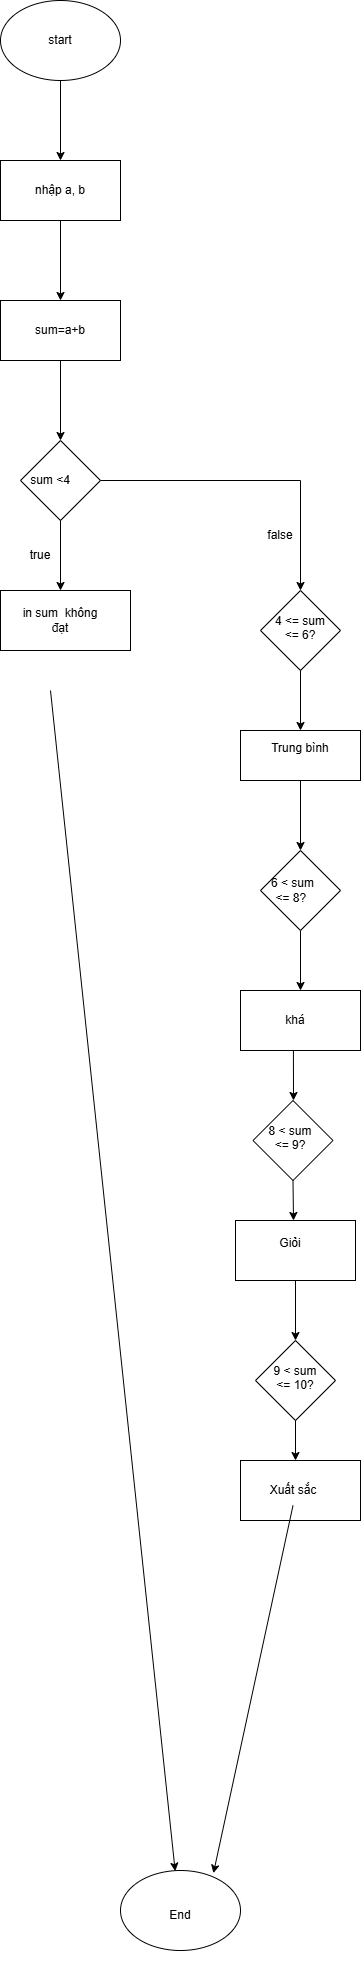

The diagram above was exported from draw.io. Its source (the exported page's mxGraphModel, read from the mxfile embedded in the PNG):
<mxGraphModel dx="3000" dy="870" grid="1" gridSize="10" guides="1" tooltips="1" connect="1" arrows="1" fold="1" page="1" pageScale="1" pageWidth="850" pageHeight="1100" math="0" shadow="0">
  <root>
    <mxCell id="0" />
    <mxCell id="1" parent="0" />
    <mxCell id="6_lqmZgoGY3znWj1gfwB-3" value="start" style="ellipse;whiteSpace=wrap;html=1;" vertex="1" parent="1">
      <mxGeometry x="-740" y="30" width="120" height="80" as="geometry" />
    </mxCell>
    <mxCell id="6_lqmZgoGY3znWj1gfwB-4" value="" style="endArrow=classic;html=1;rounded=0;exitX=0.5;exitY=1;exitDx=0;exitDy=0;" edge="1" parent="1" source="6_lqmZgoGY3znWj1gfwB-3">
      <mxGeometry width="50" height="50" relative="1" as="geometry">
        <mxPoint x="-560" y="220" as="sourcePoint" />
        <mxPoint x="-680" y="190" as="targetPoint" />
      </mxGeometry>
    </mxCell>
    <mxCell id="6_lqmZgoGY3znWj1gfwB-7" value="" style="endArrow=classic;html=1;rounded=0;exitX=0.5;exitY=1;exitDx=0;exitDy=0;" edge="1" parent="1" source="6_lqmZgoGY3znWj1gfwB-37">
      <mxGeometry width="50" height="50" relative="1" as="geometry">
        <mxPoint x="-590" y="250" as="sourcePoint" />
        <mxPoint x="-680" y="330" as="targetPoint" />
      </mxGeometry>
    </mxCell>
    <mxCell id="6_lqmZgoGY3znWj1gfwB-37" value="" style="rounded=0;whiteSpace=wrap;html=1;" vertex="1" parent="1">
      <mxGeometry x="-740" y="190" width="120" height="60" as="geometry" />
    </mxCell>
    <mxCell id="6_lqmZgoGY3znWj1gfwB-44" value="nhập a, b" style="text;html=1;align=center;verticalAlign=middle;whiteSpace=wrap;rounded=0;" vertex="1" parent="1">
      <mxGeometry x="-710" y="205" width="60" height="30" as="geometry" />
    </mxCell>
    <mxCell id="6_lqmZgoGY3znWj1gfwB-52" value="" style="endArrow=classic;html=1;rounded=0;exitX=0.5;exitY=1;exitDx=0;exitDy=0;" edge="1" parent="1" source="6_lqmZgoGY3znWj1gfwB-53">
      <mxGeometry width="50" height="50" relative="1" as="geometry">
        <mxPoint x="-680" y="410" as="sourcePoint" />
        <mxPoint x="-680" y="470" as="targetPoint" />
      </mxGeometry>
    </mxCell>
    <mxCell id="6_lqmZgoGY3znWj1gfwB-53" value="" style="rounded=0;whiteSpace=wrap;html=1;" vertex="1" parent="1">
      <mxGeometry x="-740" y="330" width="120" height="60" as="geometry" />
    </mxCell>
    <mxCell id="6_lqmZgoGY3znWj1gfwB-54" value="sum=a+b" style="text;html=1;align=center;verticalAlign=middle;whiteSpace=wrap;rounded=0;" vertex="1" parent="1">
      <mxGeometry x="-710" y="345" width="60" height="30" as="geometry" />
    </mxCell>
    <mxCell id="6_lqmZgoGY3znWj1gfwB-55" value="" style="rhombus;whiteSpace=wrap;html=1;" vertex="1" parent="1">
      <mxGeometry x="-720" y="470" width="80" height="80" as="geometry" />
    </mxCell>
    <mxCell id="6_lqmZgoGY3znWj1gfwB-56" value="sum &amp;lt;4" style="text;html=1;align=center;verticalAlign=middle;whiteSpace=wrap;rounded=0;" vertex="1" parent="1">
      <mxGeometry x="-720" y="495" width="60" height="30" as="geometry" />
    </mxCell>
    <mxCell id="6_lqmZgoGY3znWj1gfwB-57" value="" style="endArrow=classic;html=1;rounded=0;exitX=1;exitY=0.5;exitDx=0;exitDy=0;entryX=0.5;entryY=0;entryDx=0;entryDy=0;" edge="1" parent="1" source="6_lqmZgoGY3znWj1gfwB-55">
      <mxGeometry width="50" height="50" relative="1" as="geometry">
        <mxPoint x="-250" y="540" as="sourcePoint" />
        <mxPoint x="-440" y="620" as="targetPoint" />
        <Array as="points">
          <mxPoint x="-440" y="510" />
        </Array>
      </mxGeometry>
    </mxCell>
    <mxCell id="6_lqmZgoGY3znWj1gfwB-58" value="" style="endArrow=classic;html=1;rounded=0;exitX=0.5;exitY=1;exitDx=0;exitDy=0;" edge="1" parent="1" source="6_lqmZgoGY3znWj1gfwB-55">
      <mxGeometry width="50" height="50" relative="1" as="geometry">
        <mxPoint x="-250" y="540" as="sourcePoint" />
        <mxPoint x="-680" y="620" as="targetPoint" />
      </mxGeometry>
    </mxCell>
    <mxCell id="6_lqmZgoGY3znWj1gfwB-60" value="" style="rounded=0;whiteSpace=wrap;html=1;" vertex="1" parent="1">
      <mxGeometry x="-740" y="620" width="130" height="60" as="geometry" />
    </mxCell>
    <mxCell id="6_lqmZgoGY3znWj1gfwB-61" value="in sum&amp;nbsp; không đạt" style="text;html=1;align=center;verticalAlign=middle;whiteSpace=wrap;rounded=0;" vertex="1" parent="1">
      <mxGeometry x="-725" y="635" width="90" height="30" as="geometry" />
    </mxCell>
    <mxCell id="6_lqmZgoGY3znWj1gfwB-62" value="true" style="text;html=1;align=center;verticalAlign=middle;whiteSpace=wrap;rounded=0;rotation=0;" vertex="1" parent="1">
      <mxGeometry x="-730" y="570" width="60" height="30" as="geometry" />
    </mxCell>
    <mxCell id="6_lqmZgoGY3znWj1gfwB-63" value="false" style="text;html=1;align=center;verticalAlign=middle;whiteSpace=wrap;rounded=0;" vertex="1" parent="1">
      <mxGeometry x="-490" y="550" width="60" height="30" as="geometry" />
    </mxCell>
    <mxCell id="6_lqmZgoGY3znWj1gfwB-67" value="" style="rhombus;whiteSpace=wrap;html=1;" vertex="1" parent="1">
      <mxGeometry x="-480" y="620" width="80" height="80" as="geometry" />
    </mxCell>
    <mxCell id="6_lqmZgoGY3znWj1gfwB-68" value="&#10;4 &amp;lt;= sum &amp;lt;= 6?  &#10;&#10;" style="text;html=1;align=center;verticalAlign=middle;whiteSpace=wrap;rounded=0;" vertex="1" parent="1">
      <mxGeometry x="-470" y="650" width="60" height="30" as="geometry" />
    </mxCell>
    <mxCell id="6_lqmZgoGY3znWj1gfwB-69" value="" style="endArrow=classic;html=1;rounded=0;exitX=0.5;exitY=1;exitDx=0;exitDy=0;" edge="1" parent="1" source="6_lqmZgoGY3znWj1gfwB-67">
      <mxGeometry width="50" height="50" relative="1" as="geometry">
        <mxPoint x="-540" y="790" as="sourcePoint" />
        <mxPoint x="-440" y="760" as="targetPoint" />
      </mxGeometry>
    </mxCell>
    <mxCell id="6_lqmZgoGY3znWj1gfwB-70" value="" style="rounded=0;whiteSpace=wrap;html=1;" vertex="1" parent="1">
      <mxGeometry x="-500" y="760" width="120" height="50" as="geometry" />
    </mxCell>
    <mxCell id="6_lqmZgoGY3znWj1gfwB-71" value="&#10;Trung bình  &#10;&#10;" style="text;html=1;align=center;verticalAlign=middle;whiteSpace=wrap;rounded=0;" vertex="1" parent="1">
      <mxGeometry x="-470" y="770" width="60" height="30" as="geometry" />
    </mxCell>
    <mxCell id="6_lqmZgoGY3znWj1gfwB-72" value="" style="endArrow=classic;html=1;rounded=0;exitX=0.5;exitY=1;exitDx=0;exitDy=0;exitPerimeter=0;" edge="1" parent="1" source="6_lqmZgoGY3znWj1gfwB-70">
      <mxGeometry width="50" height="50" relative="1" as="geometry">
        <mxPoint x="-440" y="820" as="sourcePoint" />
        <mxPoint x="-440" y="880" as="targetPoint" />
      </mxGeometry>
    </mxCell>
    <mxCell id="6_lqmZgoGY3znWj1gfwB-74" value="" style="rhombus;whiteSpace=wrap;html=1;" vertex="1" parent="1">
      <mxGeometry x="-480" y="880" width="80" height="80" as="geometry" />
    </mxCell>
    <mxCell id="6_lqmZgoGY3znWj1gfwB-75" value="6 &amp;lt; sum &amp;lt;= 8?&amp;nbsp;" style="text;html=1;align=center;verticalAlign=middle;whiteSpace=wrap;rounded=0;" vertex="1" parent="1">
      <mxGeometry x="-475" y="905" width="55" height="30" as="geometry" />
    </mxCell>
    <mxCell id="6_lqmZgoGY3znWj1gfwB-76" value="" style="endArrow=classic;html=1;rounded=0;exitX=0.5;exitY=1;exitDx=0;exitDy=0;" edge="1" parent="1" source="6_lqmZgoGY3znWj1gfwB-74" target="6_lqmZgoGY3znWj1gfwB-77">
      <mxGeometry width="50" height="50" relative="1" as="geometry">
        <mxPoint x="-150" y="1020" as="sourcePoint" />
        <mxPoint x="-440" y="1020" as="targetPoint" />
      </mxGeometry>
    </mxCell>
    <mxCell id="6_lqmZgoGY3znWj1gfwB-77" value="" style="rounded=0;whiteSpace=wrap;html=1;" vertex="1" parent="1">
      <mxGeometry x="-500" y="1020" width="120" height="60" as="geometry" />
    </mxCell>
    <mxCell id="6_lqmZgoGY3znWj1gfwB-78" value="khá" style="text;html=1;align=center;verticalAlign=middle;whiteSpace=wrap;rounded=0;" vertex="1" parent="1">
      <mxGeometry x="-475" y="1035" width="60" height="30" as="geometry" />
    </mxCell>
    <mxCell id="6_lqmZgoGY3znWj1gfwB-79" value="" style="endArrow=classic;html=1;rounded=0;exitX=0.441;exitY=0.993;exitDx=0;exitDy=0;exitPerimeter=0;" edge="1" parent="1" source="6_lqmZgoGY3znWj1gfwB-77">
      <mxGeometry width="50" height="50" relative="1" as="geometry">
        <mxPoint x="-150" y="1020" as="sourcePoint" />
        <mxPoint x="-447" y="1130" as="targetPoint" />
      </mxGeometry>
    </mxCell>
    <mxCell id="6_lqmZgoGY3znWj1gfwB-80" value="" style="rhombus;whiteSpace=wrap;html=1;" vertex="1" parent="1">
      <mxGeometry x="-487.5" y="1130" width="80" height="80" as="geometry" />
    </mxCell>
    <mxCell id="6_lqmZgoGY3znWj1gfwB-81" value="&#10;  8 &amp;lt; sum &amp;lt;= 9?  &#10;&#10;" style="text;html=1;align=center;verticalAlign=middle;whiteSpace=wrap;rounded=0;" vertex="1" parent="1">
      <mxGeometry x="-480" y="1160" width="60" height="30" as="geometry" />
    </mxCell>
    <mxCell id="6_lqmZgoGY3znWj1gfwB-82" value="" style="endArrow=classic;html=1;rounded=0;exitX=0.5;exitY=1;exitDx=0;exitDy=0;" edge="1" parent="1" source="6_lqmZgoGY3znWj1gfwB-80">
      <mxGeometry width="50" height="50" relative="1" as="geometry">
        <mxPoint x="-150" y="1240" as="sourcePoint" />
        <mxPoint x="-447" y="1250" as="targetPoint" />
      </mxGeometry>
    </mxCell>
    <mxCell id="6_lqmZgoGY3znWj1gfwB-83" value="" style="rounded=0;whiteSpace=wrap;html=1;" vertex="1" parent="1">
      <mxGeometry x="-505" y="1250" width="120" height="60" as="geometry" />
    </mxCell>
    <mxCell id="6_lqmZgoGY3znWj1gfwB-84" value="&#10;Giỏi  &#10;&#10;" style="text;html=1;align=center;verticalAlign=middle;whiteSpace=wrap;rounded=0;" vertex="1" parent="1">
      <mxGeometry x="-480" y="1265" width="60" height="30" as="geometry" />
    </mxCell>
    <mxCell id="6_lqmZgoGY3znWj1gfwB-85" value="" style="endArrow=classic;html=1;rounded=0;exitX=0.5;exitY=1;exitDx=0;exitDy=0;" edge="1" parent="1" source="6_lqmZgoGY3znWj1gfwB-83" target="6_lqmZgoGY3znWj1gfwB-86">
      <mxGeometry width="50" height="50" relative="1" as="geometry">
        <mxPoint x="-150" y="1240" as="sourcePoint" />
        <mxPoint x="-445" y="1370" as="targetPoint" />
      </mxGeometry>
    </mxCell>
    <mxCell id="6_lqmZgoGY3znWj1gfwB-86" value="" style="rhombus;whiteSpace=wrap;html=1;" vertex="1" parent="1">
      <mxGeometry x="-485" y="1370" width="80" height="80" as="geometry" />
    </mxCell>
    <mxCell id="6_lqmZgoGY3znWj1gfwB-87" value="&#10; 9 &amp;lt; sum &amp;lt;= 10?   &#10;&#10;" style="text;html=1;align=center;verticalAlign=middle;whiteSpace=wrap;rounded=0;" vertex="1" parent="1">
      <mxGeometry x="-475" y="1400" width="60" height="30" as="geometry" />
    </mxCell>
    <mxCell id="6_lqmZgoGY3znWj1gfwB-88" value="" style="endArrow=classic;html=1;rounded=0;exitX=0.5;exitY=1;exitDx=0;exitDy=0;" edge="1" parent="1" source="6_lqmZgoGY3znWj1gfwB-86">
      <mxGeometry width="50" height="50" relative="1" as="geometry">
        <mxPoint x="-150" y="1450" as="sourcePoint" />
        <mxPoint x="-445" y="1490" as="targetPoint" />
      </mxGeometry>
    </mxCell>
    <mxCell id="6_lqmZgoGY3znWj1gfwB-89" value="" style="rounded=0;whiteSpace=wrap;html=1;" vertex="1" parent="1">
      <mxGeometry x="-500" y="1490" width="120" height="60" as="geometry" />
    </mxCell>
    <mxCell id="6_lqmZgoGY3znWj1gfwB-90" value="Xuất sắc" style="text;html=1;align=center;verticalAlign=middle;whiteSpace=wrap;rounded=0;" vertex="1" parent="1">
      <mxGeometry x="-477.5" y="1505" width="60" height="30" as="geometry" />
    </mxCell>
    <mxCell id="6_lqmZgoGY3znWj1gfwB-91" value="" style="endArrow=classic;html=1;rounded=0;exitX=0.5;exitY=1;exitDx=0;exitDy=0;" edge="1" parent="1" source="6_lqmZgoGY3znWj1gfwB-90">
      <mxGeometry width="50" height="50" relative="1" as="geometry">
        <mxPoint x="-680" y="1920" as="sourcePoint" />
        <mxPoint x="-527.0569348431964" y="1902.6713705518314" as="targetPoint" />
      </mxGeometry>
    </mxCell>
    <mxCell id="6_lqmZgoGY3znWj1gfwB-92" value="" style="endArrow=classic;html=1;rounded=0;" edge="1" parent="1">
      <mxGeometry width="50" height="50" relative="1" as="geometry">
        <mxPoint x="-690" y="720" as="sourcePoint" />
        <mxPoint x="-565.3076250552986" y="1900.6713714252028" as="targetPoint" />
      </mxGeometry>
    </mxCell>
    <mxCell id="6_lqmZgoGY3znWj1gfwB-99" value="" style="ellipse;whiteSpace=wrap;html=1;" vertex="1" parent="1">
      <mxGeometry x="-620" y="1900" width="120" height="80" as="geometry" />
    </mxCell>
    <mxCell id="6_lqmZgoGY3znWj1gfwB-100" value="End" style="text;html=1;align=center;verticalAlign=middle;whiteSpace=wrap;rounded=0;" vertex="1" parent="1">
      <mxGeometry x="-590" y="1900" width="60" height="90" as="geometry" />
    </mxCell>
  </root>
</mxGraphModel>